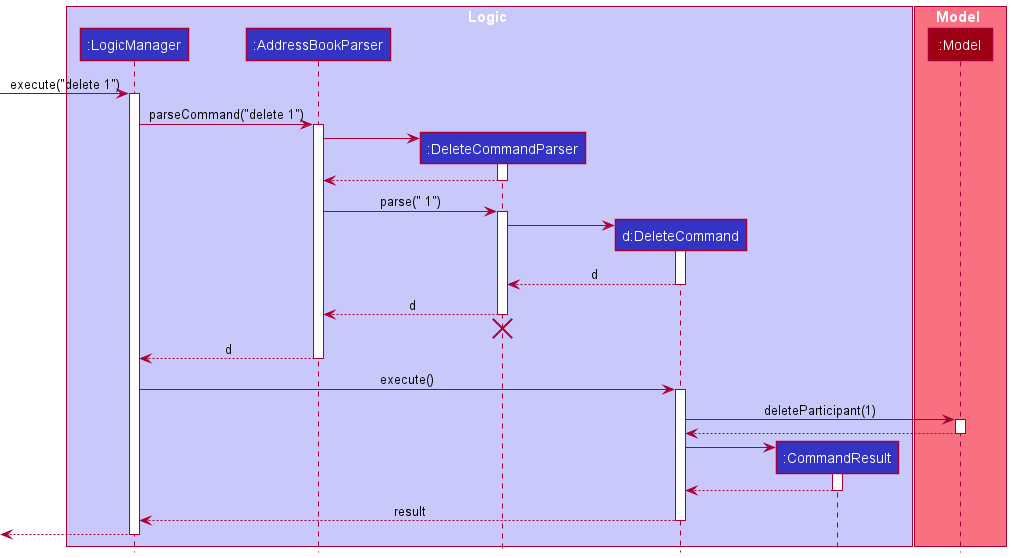

The diagram above was rendered by PlantUML. Its source (embedded in the PNG):
@startuml
!include style.puml

box Logic LOGIC_COLOR_T1
participant ":LogicManager" as LogicManager LOGIC_COLOR
participant ":AddressBookParser" as AddressBookParser LOGIC_COLOR
participant ":DeleteCommandParser" as DeleteCommandParser LOGIC_COLOR
participant "d:DeleteCommand" as DeleteCommand LOGIC_COLOR
participant ":CommandResult" as CommandResult LOGIC_COLOR
end box

box Model MODEL_COLOR_T1
participant ":Model" as Model MODEL_COLOR
end box

[-> LogicManager : execute("delete 1")
activate LogicManager

LogicManager -> AddressBookParser : parseCommand("delete 1")
activate AddressBookParser

create DeleteCommandParser
AddressBookParser -> DeleteCommandParser
activate DeleteCommandParser

DeleteCommandParser --> AddressBookParser
deactivate DeleteCommandParser

AddressBookParser -> DeleteCommandParser : parse(" 1")
activate DeleteCommandParser

create DeleteCommand
DeleteCommandParser -> DeleteCommand
activate DeleteCommand

DeleteCommand --> DeleteCommandParser : d
deactivate DeleteCommand

DeleteCommandParser --> AddressBookParser : d
deactivate DeleteCommandParser
'Hidden arrow to position the destroy marker below the end of the activation bar.
DeleteCommandParser -[hidden]-> AddressBookParser
destroy DeleteCommandParser

AddressBookParser --> LogicManager : d
deactivate AddressBookParser

LogicManager -> DeleteCommand : execute()
activate DeleteCommand

DeleteCommand -> Model : deleteParticipant(1)
activate Model

Model --> DeleteCommand
deactivate Model

create CommandResult
DeleteCommand -> CommandResult
activate CommandResult

CommandResult --> DeleteCommand
deactivate CommandResult

DeleteCommand --> LogicManager : result
deactivate DeleteCommand

[<--LogicManager
deactivate LogicManager
@enduml